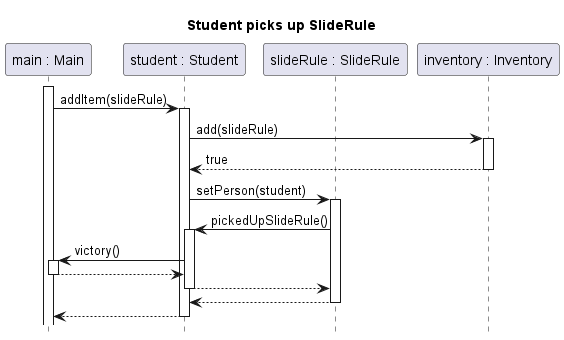

The diagram above was rendered by PlantUML. Its source (embedded in the PNG):
@startuml student-pickup-sliderule

title Student picks up SlideRule
hide footbox

participant "main : Main" as main
participant "student : Student" as student
participant "slideRule : SlideRule" as slide
participant "inventory : Inventory" as inv
activate main

main-> student ++: addItem(slideRule)
    student -> inv ++: add(slideRule)
    return true
    student -> slide ++: setPerson(student)
	    slide -> student ++: pickedUpSlideRule()
            student -> main ++: victory()
            return
        return
	return
return

@enduml